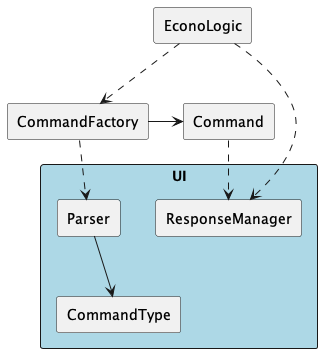

The diagram above was rendered by PlantUML. Its source (embedded in the PNG):
@startuml
rectangle "EconoLogic"

rectangle "UI" #lightblue {
  rectangle "Parser"
  rectangle "ResponseManager"
  rectangle "CommandType"
}

rectangle "CommandFactory"
rectangle "Command" 

EconoLogic -.> CommandFactory
CommandFactory -.> Parser
Parser -down-> CommandType
CommandFactory -> Command
EconoLogic -.> ResponseManager
Command -.> ResponseManager

@enduml